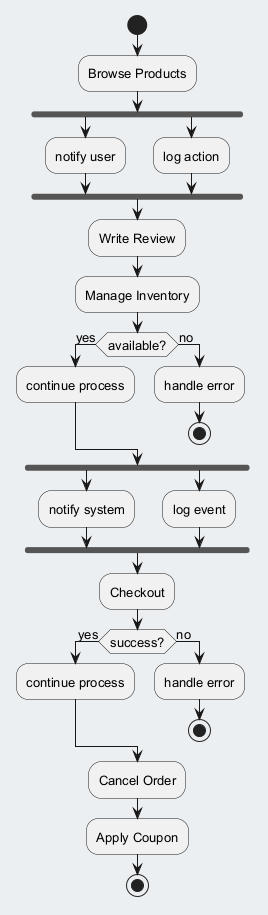

The diagram above was rendered by PlantUML. Its source (embedded in the PNG):
@startuml
skinparam backgroundColor #ECEFF1
skinparam classBackgroundColor #FFFFFF
skinparam classBorderColor #455A64
skinparam defaultFontSize 13
start
:Browse Products;
fork
:notify user;
fork again
:log action;
end fork
:Write Review;
:Manage Inventory;
if (available?) then (yes)
:continue process;
else (no)
:handle error;
stop
endif
fork
:notify system;
fork again
:log event;
end fork
:Checkout;
if (success?) then (yes)
:continue process;
else (no)
:handle error;
stop
endif
:Cancel Order;
:Apply Coupon;
stop
@enduml